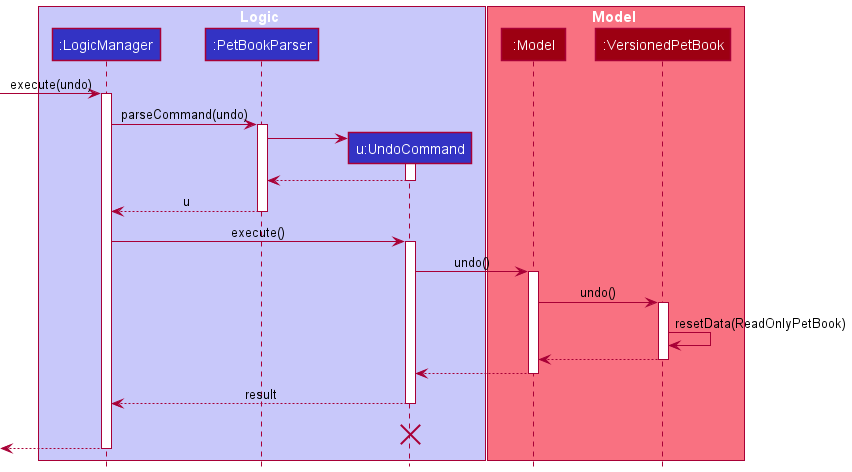

The diagram above was rendered by PlantUML. Its source (embedded in the PNG):
@startuml
!include style.puml

box Logic LOGIC_COLOR_T1
participant ":LogicManager" as LogicManager LOGIC_COLOR
participant ":PetBookParser" as PetBookParser LOGIC_COLOR
participant "u:UndoCommand" as UndoCommand LOGIC_COLOR
end box

box Model MODEL_COLOR_T1
participant ":Model" as Model MODEL_COLOR
participant ":VersionedPetBook" as VersionedPetBook MODEL_COLOR
end box
[-> LogicManager : execute(undo)
activate LogicManager

LogicManager -> PetBookParser : parseCommand(undo)
activate PetBookParser

create UndoCommand
PetBookParser -> UndoCommand
activate UndoCommand

UndoCommand --> PetBookParser
deactivate UndoCommand

PetBookParser --> LogicManager : u
deactivate PetBookParser

LogicManager -> UndoCommand : execute()
activate UndoCommand

UndoCommand -> Model : undo()
activate Model

Model -> VersionedPetBook : undo()
activate VersionedPetBook

VersionedPetBook -> VersionedPetBook :resetData(ReadOnlyPetBook)
VersionedPetBook --> Model :
deactivate VersionedPetBook

Model --> UndoCommand
deactivate Model

UndoCommand --> LogicManager : result
deactivate UndoCommand
UndoCommand -[hidden]-> LogicManager : result
destroy UndoCommand

[<--LogicManager
deactivate LogicManager
@enduml